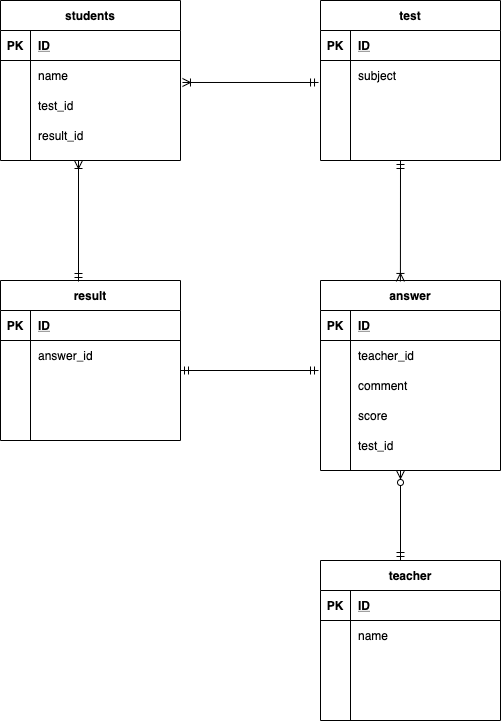

The diagram above was exported from draw.io. Its source (the exported page's mxGraphModel, read from the mxfile embedded in the PNG):
<mxGraphModel dx="718" dy="680" grid="1" gridSize="10" guides="1" tooltips="1" connect="1" arrows="1" fold="1" page="1" pageScale="1" pageWidth="827" pageHeight="1169" math="0" shadow="0">
  <root>
    <mxCell id="0" />
    <mxCell id="1" parent="0" />
    <mxCell id="2" value="students" style="shape=table;startSize=30;container=1;collapsible=1;childLayout=tableLayout;fixedRows=1;rowLines=0;fontStyle=1;align=center;resizeLast=1;" parent="1" vertex="1">
      <mxGeometry x="40" y="40" width="180" height="160" as="geometry" />
    </mxCell>
    <mxCell id="3" value="" style="shape=partialRectangle;collapsible=0;dropTarget=0;pointerEvents=0;fillColor=none;top=0;left=0;bottom=1;right=0;points=[[0,0.5],[1,0.5]];portConstraint=eastwest;" parent="2" vertex="1">
      <mxGeometry y="30" width="180" height="30" as="geometry" />
    </mxCell>
    <mxCell id="4" value="PK" style="shape=partialRectangle;connectable=0;fillColor=none;top=0;left=0;bottom=0;right=0;fontStyle=1;overflow=hidden;" parent="3" vertex="1">
      <mxGeometry width="30" height="30" as="geometry" />
    </mxCell>
    <mxCell id="5" value="ID" style="shape=partialRectangle;connectable=0;fillColor=none;top=0;left=0;bottom=0;right=0;align=left;spacingLeft=6;fontStyle=5;overflow=hidden;" parent="3" vertex="1">
      <mxGeometry x="30" width="150" height="30" as="geometry" />
    </mxCell>
    <mxCell id="6" value="" style="shape=partialRectangle;collapsible=0;dropTarget=0;pointerEvents=0;fillColor=none;top=0;left=0;bottom=0;right=0;points=[[0,0.5],[1,0.5]];portConstraint=eastwest;" parent="2" vertex="1">
      <mxGeometry y="60" width="180" height="30" as="geometry" />
    </mxCell>
    <mxCell id="7" value="" style="shape=partialRectangle;connectable=0;fillColor=none;top=0;left=0;bottom=0;right=0;editable=1;overflow=hidden;" parent="6" vertex="1">
      <mxGeometry width="30" height="30" as="geometry" />
    </mxCell>
    <mxCell id="8" value="name" style="shape=partialRectangle;connectable=0;fillColor=none;top=0;left=0;bottom=0;right=0;align=left;spacingLeft=6;overflow=hidden;" parent="6" vertex="1">
      <mxGeometry x="30" width="150" height="30" as="geometry" />
    </mxCell>
    <mxCell id="9" value="" style="shape=partialRectangle;collapsible=0;dropTarget=0;pointerEvents=0;fillColor=none;top=0;left=0;bottom=0;right=0;points=[[0,0.5],[1,0.5]];portConstraint=eastwest;" parent="2" vertex="1">
      <mxGeometry y="90" width="180" height="30" as="geometry" />
    </mxCell>
    <mxCell id="10" value="" style="shape=partialRectangle;connectable=0;fillColor=none;top=0;left=0;bottom=0;right=0;editable=1;overflow=hidden;" parent="9" vertex="1">
      <mxGeometry width="30" height="30" as="geometry" />
    </mxCell>
    <mxCell id="11" value="test_id" style="shape=partialRectangle;connectable=0;fillColor=none;top=0;left=0;bottom=0;right=0;align=left;spacingLeft=6;overflow=hidden;" parent="9" vertex="1">
      <mxGeometry x="30" width="150" height="30" as="geometry" />
    </mxCell>
    <mxCell id="12" value="" style="shape=partialRectangle;collapsible=0;dropTarget=0;pointerEvents=0;fillColor=none;top=0;left=0;bottom=0;right=0;points=[[0,0.5],[1,0.5]];portConstraint=eastwest;" parent="2" vertex="1">
      <mxGeometry y="120" width="180" height="30" as="geometry" />
    </mxCell>
    <mxCell id="13" value="" style="shape=partialRectangle;connectable=0;fillColor=none;top=0;left=0;bottom=0;right=0;editable=1;overflow=hidden;" parent="12" vertex="1">
      <mxGeometry width="30" height="30" as="geometry" />
    </mxCell>
    <mxCell id="14" value="result_id" style="shape=partialRectangle;connectable=0;fillColor=none;top=0;left=0;bottom=0;right=0;align=left;spacingLeft=6;overflow=hidden;" parent="12" vertex="1">
      <mxGeometry x="30" width="150" height="30" as="geometry" />
    </mxCell>
    <mxCell id="15" value="test" style="shape=table;startSize=30;container=1;collapsible=1;childLayout=tableLayout;fixedRows=1;rowLines=0;fontStyle=1;align=center;resizeLast=1;" parent="1" vertex="1">
      <mxGeometry x="360" y="40" width="180" height="160" as="geometry" />
    </mxCell>
    <mxCell id="16" value="" style="shape=partialRectangle;collapsible=0;dropTarget=0;pointerEvents=0;fillColor=none;top=0;left=0;bottom=1;right=0;points=[[0,0.5],[1,0.5]];portConstraint=eastwest;" parent="15" vertex="1">
      <mxGeometry y="30" width="180" height="30" as="geometry" />
    </mxCell>
    <mxCell id="17" value="PK" style="shape=partialRectangle;connectable=0;fillColor=none;top=0;left=0;bottom=0;right=0;fontStyle=1;overflow=hidden;" parent="16" vertex="1">
      <mxGeometry width="30" height="30" as="geometry" />
    </mxCell>
    <mxCell id="18" value="ID" style="shape=partialRectangle;connectable=0;fillColor=none;top=0;left=0;bottom=0;right=0;align=left;spacingLeft=6;fontStyle=5;overflow=hidden;" parent="16" vertex="1">
      <mxGeometry x="30" width="150" height="30" as="geometry" />
    </mxCell>
    <mxCell id="19" value="" style="shape=partialRectangle;collapsible=0;dropTarget=0;pointerEvents=0;fillColor=none;top=0;left=0;bottom=0;right=0;points=[[0,0.5],[1,0.5]];portConstraint=eastwest;" parent="15" vertex="1">
      <mxGeometry y="60" width="180" height="30" as="geometry" />
    </mxCell>
    <mxCell id="20" value="" style="shape=partialRectangle;connectable=0;fillColor=none;top=0;left=0;bottom=0;right=0;editable=1;overflow=hidden;" parent="19" vertex="1">
      <mxGeometry width="30" height="30" as="geometry" />
    </mxCell>
    <mxCell id="21" value="subject" style="shape=partialRectangle;connectable=0;fillColor=none;top=0;left=0;bottom=0;right=0;align=left;spacingLeft=6;overflow=hidden;" parent="19" vertex="1">
      <mxGeometry x="30" width="150" height="30" as="geometry" />
    </mxCell>
    <mxCell id="22" value="" style="shape=partialRectangle;collapsible=0;dropTarget=0;pointerEvents=0;fillColor=none;top=0;left=0;bottom=0;right=0;points=[[0,0.5],[1,0.5]];portConstraint=eastwest;" parent="15" vertex="1">
      <mxGeometry y="90" width="180" height="30" as="geometry" />
    </mxCell>
    <mxCell id="23" value="" style="shape=partialRectangle;connectable=0;fillColor=none;top=0;left=0;bottom=0;right=0;editable=1;overflow=hidden;" parent="22" vertex="1">
      <mxGeometry width="30" height="30" as="geometry" />
    </mxCell>
    <mxCell id="24" value="" style="shape=partialRectangle;connectable=0;fillColor=none;top=0;left=0;bottom=0;right=0;align=left;spacingLeft=6;overflow=hidden;" parent="22" vertex="1">
      <mxGeometry x="30" width="150" height="30" as="geometry" />
    </mxCell>
    <mxCell id="25" value="" style="shape=partialRectangle;collapsible=0;dropTarget=0;pointerEvents=0;fillColor=none;top=0;left=0;bottom=0;right=0;points=[[0,0.5],[1,0.5]];portConstraint=eastwest;" parent="15" vertex="1">
      <mxGeometry y="120" width="180" height="30" as="geometry" />
    </mxCell>
    <mxCell id="26" value="" style="shape=partialRectangle;connectable=0;fillColor=none;top=0;left=0;bottom=0;right=0;editable=1;overflow=hidden;" parent="25" vertex="1">
      <mxGeometry width="30" height="30" as="geometry" />
    </mxCell>
    <mxCell id="27" value="" style="shape=partialRectangle;connectable=0;fillColor=none;top=0;left=0;bottom=0;right=0;align=left;spacingLeft=6;overflow=hidden;" parent="25" vertex="1">
      <mxGeometry x="30" width="150" height="30" as="geometry" />
    </mxCell>
    <mxCell id="28" value="result" style="shape=table;startSize=30;container=1;collapsible=1;childLayout=tableLayout;fixedRows=1;rowLines=0;fontStyle=1;align=center;resizeLast=1;" parent="1" vertex="1">
      <mxGeometry x="40" y="320" width="180" height="160" as="geometry" />
    </mxCell>
    <mxCell id="29" value="" style="shape=partialRectangle;collapsible=0;dropTarget=0;pointerEvents=0;fillColor=none;top=0;left=0;bottom=1;right=0;points=[[0,0.5],[1,0.5]];portConstraint=eastwest;" parent="28" vertex="1">
      <mxGeometry y="30" width="180" height="30" as="geometry" />
    </mxCell>
    <mxCell id="30" value="PK" style="shape=partialRectangle;connectable=0;fillColor=none;top=0;left=0;bottom=0;right=0;fontStyle=1;overflow=hidden;" parent="29" vertex="1">
      <mxGeometry width="30" height="30" as="geometry" />
    </mxCell>
    <mxCell id="31" value="ID" style="shape=partialRectangle;connectable=0;fillColor=none;top=0;left=0;bottom=0;right=0;align=left;spacingLeft=6;fontStyle=5;overflow=hidden;" parent="29" vertex="1">
      <mxGeometry x="30" width="150" height="30" as="geometry" />
    </mxCell>
    <mxCell id="32" value="" style="shape=partialRectangle;collapsible=0;dropTarget=0;pointerEvents=0;fillColor=none;top=0;left=0;bottom=0;right=0;points=[[0,0.5],[1,0.5]];portConstraint=eastwest;" parent="28" vertex="1">
      <mxGeometry y="60" width="180" height="30" as="geometry" />
    </mxCell>
    <mxCell id="33" value="" style="shape=partialRectangle;connectable=0;fillColor=none;top=0;left=0;bottom=0;right=0;editable=1;overflow=hidden;" parent="32" vertex="1">
      <mxGeometry width="30" height="30" as="geometry" />
    </mxCell>
    <mxCell id="34" value="answer_id" style="shape=partialRectangle;connectable=0;fillColor=none;top=0;left=0;bottom=0;right=0;align=left;spacingLeft=6;overflow=hidden;" parent="32" vertex="1">
      <mxGeometry x="30" width="150" height="30" as="geometry" />
    </mxCell>
    <mxCell id="35" value="" style="shape=partialRectangle;collapsible=0;dropTarget=0;pointerEvents=0;fillColor=none;top=0;left=0;bottom=0;right=0;points=[[0,0.5],[1,0.5]];portConstraint=eastwest;" parent="28" vertex="1">
      <mxGeometry y="90" width="180" height="30" as="geometry" />
    </mxCell>
    <mxCell id="36" value="" style="shape=partialRectangle;connectable=0;fillColor=none;top=0;left=0;bottom=0;right=0;editable=1;overflow=hidden;" parent="35" vertex="1">
      <mxGeometry width="30" height="30" as="geometry" />
    </mxCell>
    <mxCell id="37" value="" style="shape=partialRectangle;connectable=0;fillColor=none;top=0;left=0;bottom=0;right=0;align=left;spacingLeft=6;overflow=hidden;" parent="35" vertex="1">
      <mxGeometry x="30" width="150" height="30" as="geometry" />
    </mxCell>
    <mxCell id="38" value="" style="shape=partialRectangle;collapsible=0;dropTarget=0;pointerEvents=0;fillColor=none;top=0;left=0;bottom=0;right=0;points=[[0,0.5],[1,0.5]];portConstraint=eastwest;" parent="28" vertex="1">
      <mxGeometry y="120" width="180" height="30" as="geometry" />
    </mxCell>
    <mxCell id="39" value="" style="shape=partialRectangle;connectable=0;fillColor=none;top=0;left=0;bottom=0;right=0;editable=1;overflow=hidden;" parent="38" vertex="1">
      <mxGeometry width="30" height="30" as="geometry" />
    </mxCell>
    <mxCell id="40" value="" style="shape=partialRectangle;connectable=0;fillColor=none;top=0;left=0;bottom=0;right=0;align=left;spacingLeft=6;overflow=hidden;" parent="38" vertex="1">
      <mxGeometry x="30" width="150" height="30" as="geometry" />
    </mxCell>
    <mxCell id="41" value="answer" style="shape=table;startSize=30;container=1;collapsible=1;childLayout=tableLayout;fixedRows=1;rowLines=0;fontStyle=1;align=center;resizeLast=1;" parent="1" vertex="1">
      <mxGeometry x="360" y="320" width="180" height="190" as="geometry" />
    </mxCell>
    <mxCell id="42" value="" style="shape=partialRectangle;collapsible=0;dropTarget=0;pointerEvents=0;fillColor=none;top=0;left=0;bottom=1;right=0;points=[[0,0.5],[1,0.5]];portConstraint=eastwest;" parent="41" vertex="1">
      <mxGeometry y="30" width="180" height="30" as="geometry" />
    </mxCell>
    <mxCell id="43" value="PK" style="shape=partialRectangle;connectable=0;fillColor=none;top=0;left=0;bottom=0;right=0;fontStyle=1;overflow=hidden;" parent="42" vertex="1">
      <mxGeometry width="30" height="30" as="geometry" />
    </mxCell>
    <mxCell id="44" value="ID" style="shape=partialRectangle;connectable=0;fillColor=none;top=0;left=0;bottom=0;right=0;align=left;spacingLeft=6;fontStyle=5;overflow=hidden;" parent="42" vertex="1">
      <mxGeometry x="30" width="150" height="30" as="geometry" />
    </mxCell>
    <mxCell id="45" value="" style="shape=partialRectangle;collapsible=0;dropTarget=0;pointerEvents=0;fillColor=none;top=0;left=0;bottom=0;right=0;points=[[0,0.5],[1,0.5]];portConstraint=eastwest;" parent="41" vertex="1">
      <mxGeometry y="60" width="180" height="30" as="geometry" />
    </mxCell>
    <mxCell id="46" value="" style="shape=partialRectangle;connectable=0;fillColor=none;top=0;left=0;bottom=0;right=0;editable=1;overflow=hidden;" parent="45" vertex="1">
      <mxGeometry width="30" height="30" as="geometry" />
    </mxCell>
    <mxCell id="47" value="teacher_id" style="shape=partialRectangle;connectable=0;fillColor=none;top=0;left=0;bottom=0;right=0;align=left;spacingLeft=6;overflow=hidden;" parent="45" vertex="1">
      <mxGeometry x="30" width="150" height="30" as="geometry" />
    </mxCell>
    <mxCell id="48" value="" style="shape=partialRectangle;collapsible=0;dropTarget=0;pointerEvents=0;fillColor=none;top=0;left=0;bottom=0;right=0;points=[[0,0.5],[1,0.5]];portConstraint=eastwest;" parent="41" vertex="1">
      <mxGeometry y="90" width="180" height="30" as="geometry" />
    </mxCell>
    <mxCell id="49" value="" style="shape=partialRectangle;connectable=0;fillColor=none;top=0;left=0;bottom=0;right=0;editable=1;overflow=hidden;" parent="48" vertex="1">
      <mxGeometry width="30" height="30" as="geometry" />
    </mxCell>
    <mxCell id="50" value="comment" style="shape=partialRectangle;connectable=0;fillColor=none;top=0;left=0;bottom=0;right=0;align=left;spacingLeft=6;overflow=hidden;" parent="48" vertex="1">
      <mxGeometry x="30" width="150" height="30" as="geometry" />
    </mxCell>
    <mxCell id="51" value="" style="shape=partialRectangle;collapsible=0;dropTarget=0;pointerEvents=0;fillColor=none;top=0;left=0;bottom=0;right=0;points=[[0,0.5],[1,0.5]];portConstraint=eastwest;" parent="41" vertex="1">
      <mxGeometry y="120" width="180" height="30" as="geometry" />
    </mxCell>
    <mxCell id="52" value="" style="shape=partialRectangle;connectable=0;fillColor=none;top=0;left=0;bottom=0;right=0;editable=1;overflow=hidden;" parent="51" vertex="1">
      <mxGeometry width="30" height="30" as="geometry" />
    </mxCell>
    <mxCell id="53" value="score" style="shape=partialRectangle;connectable=0;fillColor=none;top=0;left=0;bottom=0;right=0;align=left;spacingLeft=6;overflow=hidden;" parent="51" vertex="1">
      <mxGeometry x="30" width="150" height="30" as="geometry" />
    </mxCell>
    <mxCell id="72" value="" style="shape=partialRectangle;collapsible=0;dropTarget=0;pointerEvents=0;fillColor=none;top=0;left=0;bottom=0;right=0;points=[[0,0.5],[1,0.5]];portConstraint=eastwest;" parent="41" vertex="1">
      <mxGeometry y="150" width="180" height="30" as="geometry" />
    </mxCell>
    <mxCell id="73" value="" style="shape=partialRectangle;connectable=0;fillColor=none;top=0;left=0;bottom=0;right=0;editable=1;overflow=hidden;" parent="72" vertex="1">
      <mxGeometry width="30" height="30" as="geometry" />
    </mxCell>
    <mxCell id="74" value="test_id" style="shape=partialRectangle;connectable=0;fillColor=none;top=0;left=0;bottom=0;right=0;align=left;spacingLeft=6;overflow=hidden;" parent="72" vertex="1">
      <mxGeometry x="30" width="150" height="30" as="geometry" />
    </mxCell>
    <mxCell id="54" value="teacher" style="shape=table;startSize=30;container=1;collapsible=1;childLayout=tableLayout;fixedRows=1;rowLines=0;fontStyle=1;align=center;resizeLast=1;" parent="1" vertex="1">
      <mxGeometry x="360" y="600" width="180" height="160" as="geometry" />
    </mxCell>
    <mxCell id="55" value="" style="shape=partialRectangle;collapsible=0;dropTarget=0;pointerEvents=0;fillColor=none;top=0;left=0;bottom=1;right=0;points=[[0,0.5],[1,0.5]];portConstraint=eastwest;" parent="54" vertex="1">
      <mxGeometry y="30" width="180" height="30" as="geometry" />
    </mxCell>
    <mxCell id="56" value="PK" style="shape=partialRectangle;connectable=0;fillColor=none;top=0;left=0;bottom=0;right=0;fontStyle=1;overflow=hidden;" parent="55" vertex="1">
      <mxGeometry width="30" height="30" as="geometry" />
    </mxCell>
    <mxCell id="57" value="ID" style="shape=partialRectangle;connectable=0;fillColor=none;top=0;left=0;bottom=0;right=0;align=left;spacingLeft=6;fontStyle=5;overflow=hidden;" parent="55" vertex="1">
      <mxGeometry x="30" width="150" height="30" as="geometry" />
    </mxCell>
    <mxCell id="58" value="" style="shape=partialRectangle;collapsible=0;dropTarget=0;pointerEvents=0;fillColor=none;top=0;left=0;bottom=0;right=0;points=[[0,0.5],[1,0.5]];portConstraint=eastwest;" parent="54" vertex="1">
      <mxGeometry y="60" width="180" height="30" as="geometry" />
    </mxCell>
    <mxCell id="59" value="" style="shape=partialRectangle;connectable=0;fillColor=none;top=0;left=0;bottom=0;right=0;editable=1;overflow=hidden;" parent="58" vertex="1">
      <mxGeometry width="30" height="30" as="geometry" />
    </mxCell>
    <mxCell id="60" value="name" style="shape=partialRectangle;connectable=0;fillColor=none;top=0;left=0;bottom=0;right=0;align=left;spacingLeft=6;overflow=hidden;" parent="58" vertex="1">
      <mxGeometry x="30" width="150" height="30" as="geometry" />
    </mxCell>
    <mxCell id="61" value="" style="shape=partialRectangle;collapsible=0;dropTarget=0;pointerEvents=0;fillColor=none;top=0;left=0;bottom=0;right=0;points=[[0,0.5],[1,0.5]];portConstraint=eastwest;" parent="54" vertex="1">
      <mxGeometry y="90" width="180" height="30" as="geometry" />
    </mxCell>
    <mxCell id="62" value="" style="shape=partialRectangle;connectable=0;fillColor=none;top=0;left=0;bottom=0;right=0;editable=1;overflow=hidden;" parent="61" vertex="1">
      <mxGeometry width="30" height="30" as="geometry" />
    </mxCell>
    <mxCell id="63" value="" style="shape=partialRectangle;connectable=0;fillColor=none;top=0;left=0;bottom=0;right=0;align=left;spacingLeft=6;overflow=hidden;" parent="61" vertex="1">
      <mxGeometry x="30" width="150" height="30" as="geometry" />
    </mxCell>
    <mxCell id="64" value="" style="shape=partialRectangle;collapsible=0;dropTarget=0;pointerEvents=0;fillColor=none;top=0;left=0;bottom=0;right=0;points=[[0,0.5],[1,0.5]];portConstraint=eastwest;" parent="54" vertex="1">
      <mxGeometry y="120" width="180" height="30" as="geometry" />
    </mxCell>
    <mxCell id="65" value="" style="shape=partialRectangle;connectable=0;fillColor=none;top=0;left=0;bottom=0;right=0;editable=1;overflow=hidden;" parent="64" vertex="1">
      <mxGeometry width="30" height="30" as="geometry" />
    </mxCell>
    <mxCell id="66" value="" style="shape=partialRectangle;connectable=0;fillColor=none;top=0;left=0;bottom=0;right=0;align=left;spacingLeft=6;overflow=hidden;" parent="64" vertex="1">
      <mxGeometry x="30" width="150" height="30" as="geometry" />
    </mxCell>
    <mxCell id="67" value="" style="fontSize=12;html=1;endArrow=ERoneToMany;startArrow=ERmandOne;entryX=1.011;entryY=0.733;entryDx=0;entryDy=0;entryPerimeter=0;exitX=-0.011;exitY=0.733;exitDx=0;exitDy=0;exitPerimeter=0;" parent="1" source="19" target="6" edge="1">
      <mxGeometry width="100" height="100" relative="1" as="geometry">
        <mxPoint x="320" y="380" as="sourcePoint" />
        <mxPoint x="420" y="280" as="targetPoint" />
      </mxGeometry>
    </mxCell>
    <mxCell id="68" value="" style="fontSize=12;html=1;endArrow=ERoneToMany;startArrow=ERmandOne;" parent="1" edge="1">
      <mxGeometry width="100" height="100" relative="1" as="geometry">
        <mxPoint x="118" y="321" as="sourcePoint" />
        <mxPoint x="118" y="200" as="targetPoint" />
      </mxGeometry>
    </mxCell>
    <mxCell id="69" value="" style="fontSize=12;html=1;endArrow=ERmandOne;startArrow=ERmandOne;exitX=1;exitY=0;exitDx=0;exitDy=0;exitPerimeter=0;" parent="1" source="35" edge="1">
      <mxGeometry width="100" height="100" relative="1" as="geometry">
        <mxPoint x="220" y="402" as="sourcePoint" />
        <mxPoint x="358" y="410" as="targetPoint" />
      </mxGeometry>
    </mxCell>
    <mxCell id="70" value="" style="fontSize=12;html=1;endArrow=ERzeroToMany;startArrow=ERmandOne;" parent="1" edge="1">
      <mxGeometry width="100" height="100" relative="1" as="geometry">
        <mxPoint x="440" y="600" as="sourcePoint" />
        <mxPoint x="440" y="510" as="targetPoint" />
      </mxGeometry>
    </mxCell>
    <mxCell id="75" value="" style="fontSize=12;html=1;endArrow=ERoneToMany;startArrow=ERmandOne;entryX=0.444;entryY=0.005;entryDx=0;entryDy=0;entryPerimeter=0;" parent="1" target="41" edge="1">
      <mxGeometry width="100" height="100" relative="1" as="geometry">
        <mxPoint x="440" y="200" as="sourcePoint" />
        <mxPoint x="420" y="310" as="targetPoint" />
      </mxGeometry>
    </mxCell>
  </root>
</mxGraphModel>